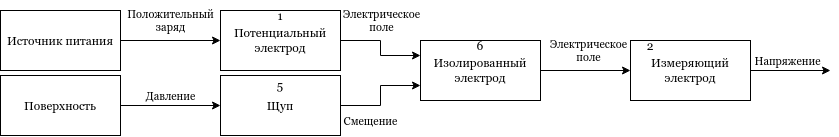

The diagram above was exported from draw.io. Its source (the exported page's mxGraphModel, read from the mxfile embedded in the PNG):
<mxGraphModel dx="1123" dy="661" grid="1" gridSize="10" guides="1" tooltips="1" connect="1" arrows="1" fold="1" page="1" pageScale="1" pageWidth="850" pageHeight="1100" math="0" shadow="0">
  <root>
    <mxCell id="0" />
    <mxCell id="1" parent="0" />
    <mxCell id="LQ1Lnif0VjbmQTBqMhED-5" value="Смещение" style="edgeStyle=orthogonalEdgeStyle;rounded=0;orthogonalLoop=1;jettySize=auto;html=1;fontFamily=Georgia;entryX=0;entryY=0.75;entryDx=0;entryDy=0;" edge="1" parent="1" source="LQ1Lnif0VjbmQTBqMhED-1" target="LQ1Lnif0VjbmQTBqMhED-4">
      <mxGeometry x="-0.4" y="-15" relative="1" as="geometry">
        <mxPoint as="offset" />
      </mxGeometry>
    </mxCell>
    <mxCell id="LQ1Lnif0VjbmQTBqMhED-1" value="Щуп " style="rounded=0;whiteSpace=wrap;html=1;fontFamily=Georgia;" vertex="1" parent="1">
      <mxGeometry x="230" y="235" width="120" height="60" as="geometry" />
    </mxCell>
    <mxCell id="LQ1Lnif0VjbmQTBqMhED-3" value="Давление" style="edgeStyle=orthogonalEdgeStyle;rounded=0;orthogonalLoop=1;jettySize=auto;html=1;entryX=0;entryY=0.5;entryDx=0;entryDy=0;fontFamily=Georgia;" edge="1" parent="1" source="LQ1Lnif0VjbmQTBqMhED-2" target="LQ1Lnif0VjbmQTBqMhED-1">
      <mxGeometry y="10" relative="1" as="geometry">
        <mxPoint as="offset" />
      </mxGeometry>
    </mxCell>
    <mxCell id="LQ1Lnif0VjbmQTBqMhED-2" value="Поверхность" style="rounded=0;whiteSpace=wrap;html=1;fontFamily=Georgia;" vertex="1" parent="1">
      <mxGeometry x="10" y="235" width="120" height="60" as="geometry" />
    </mxCell>
    <mxCell id="LQ1Lnif0VjbmQTBqMhED-10" value="" style="edgeStyle=orthogonalEdgeStyle;rounded=0;orthogonalLoop=1;jettySize=auto;html=1;fontFamily=Georgia;exitX=1;exitY=0.5;exitDx=0;exitDy=0;entryX=0;entryY=0.5;entryDx=0;entryDy=0;" edge="1" parent="1" source="LQ1Lnif0VjbmQTBqMhED-4" target="LQ1Lnif0VjbmQTBqMhED-9">
      <mxGeometry relative="1" as="geometry" />
    </mxCell>
    <mxCell id="LQ1Lnif0VjbmQTBqMhED-11" value="&lt;div&gt;Электрическое &lt;br&gt;&lt;/div&gt;&lt;div&gt;поле&lt;br&gt;&lt;/div&gt;" style="edgeLabel;html=1;align=center;verticalAlign=middle;resizable=0;points=[];fontFamily=Georgia;" vertex="1" connectable="0" parent="LQ1Lnif0VjbmQTBqMhED-10">
      <mxGeometry x="-0.125" y="1" relative="1" as="geometry">
        <mxPoint x="8" y="-19" as="offset" />
      </mxGeometry>
    </mxCell>
    <mxCell id="LQ1Lnif0VjbmQTBqMhED-4" value="Изолированный электрод" style="whiteSpace=wrap;html=1;rounded=0;fontFamily=Georgia;" vertex="1" parent="1">
      <mxGeometry x="430" y="200" width="120" height="60" as="geometry" />
    </mxCell>
    <mxCell id="LQ1Lnif0VjbmQTBqMhED-14" style="edgeStyle=orthogonalEdgeStyle;rounded=0;orthogonalLoop=1;jettySize=auto;html=1;exitX=1;exitY=0.5;exitDx=0;exitDy=0;entryX=0;entryY=0.25;entryDx=0;entryDy=0;fontFamily=Georgia;" edge="1" parent="1" source="LQ1Lnif0VjbmQTBqMhED-6" target="LQ1Lnif0VjbmQTBqMhED-4">
      <mxGeometry relative="1" as="geometry" />
    </mxCell>
    <mxCell id="LQ1Lnif0VjbmQTBqMhED-15" value="&lt;div&gt;Электрическое&lt;/div&gt;&lt;div&gt;поле&lt;br&gt;&lt;/div&gt;" style="edgeLabel;html=1;align=center;verticalAlign=middle;resizable=0;points=[];fontFamily=Georgia;" vertex="1" connectable="0" parent="LQ1Lnif0VjbmQTBqMhED-14">
      <mxGeometry x="0.2074" y="1" relative="1" as="geometry">
        <mxPoint x="-2" y="-34" as="offset" />
      </mxGeometry>
    </mxCell>
    <mxCell id="LQ1Lnif0VjbmQTBqMhED-6" value="Потенциальный электрод" style="whiteSpace=wrap;html=1;fontFamily=Georgia;rounded=0;" vertex="1" parent="1">
      <mxGeometry x="230" y="170" width="120" height="60" as="geometry" />
    </mxCell>
    <mxCell id="LQ1Lnif0VjbmQTBqMhED-12" style="edgeStyle=orthogonalEdgeStyle;rounded=0;orthogonalLoop=1;jettySize=auto;html=1;exitX=1;exitY=0.5;exitDx=0;exitDy=0;fontFamily=Georgia;" edge="1" parent="1" source="LQ1Lnif0VjbmQTBqMhED-9">
      <mxGeometry relative="1" as="geometry">
        <mxPoint x="840" y="230" as="targetPoint" />
      </mxGeometry>
    </mxCell>
    <mxCell id="LQ1Lnif0VjbmQTBqMhED-13" value="Напряжение" style="edgeLabel;html=1;align=center;verticalAlign=middle;resizable=0;points=[];fontFamily=Georgia;" vertex="1" connectable="0" parent="LQ1Lnif0VjbmQTBqMhED-12">
      <mxGeometry x="-0.3167" y="-1" relative="1" as="geometry">
        <mxPoint x="9" y="-11" as="offset" />
      </mxGeometry>
    </mxCell>
    <mxCell id="LQ1Lnif0VjbmQTBqMhED-9" value="Измеряющий электрод" style="whiteSpace=wrap;html=1;fontFamily=Georgia;rounded=0;" vertex="1" parent="1">
      <mxGeometry x="640" y="200" width="120" height="60" as="geometry" />
    </mxCell>
    <mxCell id="LQ1Lnif0VjbmQTBqMhED-19" value="&lt;div&gt;Положительный &lt;br&gt;&lt;/div&gt;&lt;div&gt;заряд&lt;br&gt;&lt;/div&gt;" style="edgeStyle=orthogonalEdgeStyle;rounded=0;orthogonalLoop=1;jettySize=auto;html=1;fontFamily=Georgia;entryX=0;entryY=0.5;entryDx=0;entryDy=0;" edge="1" parent="1" source="LQ1Lnif0VjbmQTBqMhED-17" target="LQ1Lnif0VjbmQTBqMhED-6">
      <mxGeometry y="20" relative="1" as="geometry">
        <mxPoint as="offset" />
      </mxGeometry>
    </mxCell>
    <mxCell id="LQ1Lnif0VjbmQTBqMhED-17" value="Источник питания" style="whiteSpace=wrap;html=1;fontFamily=Georgia;rounded=0;" vertex="1" parent="1">
      <mxGeometry x="10" y="170" width="120" height="60" as="geometry" />
    </mxCell>
    <mxCell id="LQ1Lnif0VjbmQTBqMhED-20" value="5" style="text;html=1;strokeColor=none;fillColor=none;align=center;verticalAlign=middle;whiteSpace=wrap;rounded=0;fontFamily=Georgia;" vertex="1" parent="1">
      <mxGeometry x="260" y="230" width="60" height="30" as="geometry" />
    </mxCell>
    <mxCell id="LQ1Lnif0VjbmQTBqMhED-21" value="6" style="text;html=1;strokeColor=none;fillColor=none;align=center;verticalAlign=middle;whiteSpace=wrap;rounded=0;fontFamily=Georgia;" vertex="1" parent="1">
      <mxGeometry x="460" y="190" width="60" height="30" as="geometry" />
    </mxCell>
    <mxCell id="LQ1Lnif0VjbmQTBqMhED-22" value="1" style="text;html=1;strokeColor=none;fillColor=none;align=center;verticalAlign=middle;whiteSpace=wrap;rounded=0;fontFamily=Georgia;" vertex="1" parent="1">
      <mxGeometry x="260" y="160" width="60" height="30" as="geometry" />
    </mxCell>
    <mxCell id="LQ1Lnif0VjbmQTBqMhED-23" value="2" style="text;html=1;strokeColor=none;fillColor=none;align=center;verticalAlign=middle;whiteSpace=wrap;rounded=0;fontFamily=Georgia;" vertex="1" parent="1">
      <mxGeometry x="630" y="190" width="60" height="30" as="geometry" />
    </mxCell>
  </root>
</mxGraphModel>